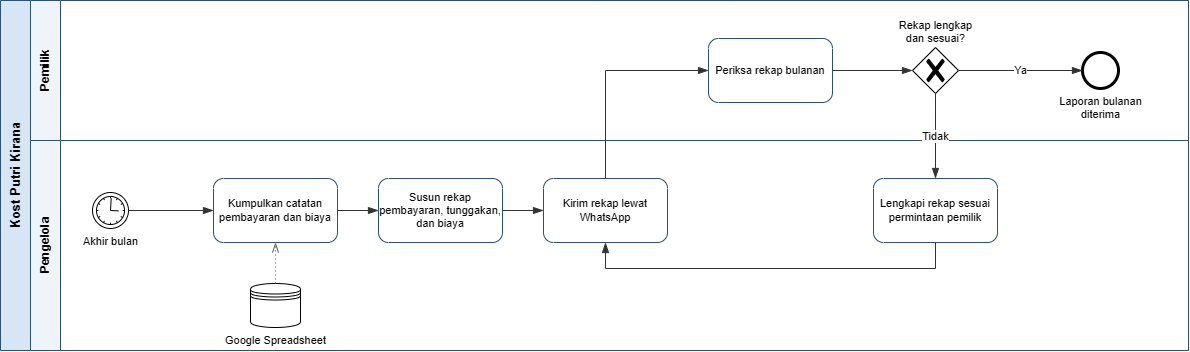

The diagram above was exported from draw.io. Its source (the exported page's mxGraphModel, read from the mxfile embedded in the PNG):
<mxGraphModel dx="1226" dy="636" grid="1" gridSize="10" guides="1" tooltips="1" connect="1" arrows="1" fold="1" page="0" pageScale="1" pageWidth="850" pageHeight="1100" math="0" shadow="0">
  <root>
    <mxCell id="0" />
    <mxCell id="1" parent="0" />
    <mxCell id="a3_pool" parent="1" style="swimlane;html=1;horizontal=0;startSize=30;collapsible=0;fontStyle=1;fontSize=13;strokeColor=#2F4F6F;fillColor=#D6E6F5;swimlaneFillColor=#FFFFFF;whiteSpace=wrap;" value="Kost Putri Kirana" vertex="1">
      <mxGeometry height="350" width="1188" y="40" as="geometry" />
    </mxCell>
    <mxCell id="a3_1" parent="a3_pool" style="swimlane;html=1;horizontal=0;startSize=30;collapsible=0;fontStyle=1;fontSize=12;strokeColor=#2F4F6F;fillColor=#EEF4FA;swimlaneFillColor=#FFFFFF;swimlaneLine=1;whiteSpace=wrap;" value="Pemilik" vertex="1">
      <mxGeometry height="140" width="1158" x="30" as="geometry" />
    </mxCell>
    <mxCell id="a3_t4" parent="a3_1" style="points=[[0.25,0,0],[0.5,0,0],[0.75,0,0],[1,0.25,0],[1,0.5,0],[1,0.75,0],[0.75,1,0],[0.5,1,0],[0.25,1,0],[0,0.75,0],[0,0.5,0],[0,0.25,0]];shape=mxgraph.bpmn.task2;whiteSpace=wrap;rectStyle=rounded;size=10;html=1;expand=0;collapsible=0;fontSize=11;fillColor=#FFFFFF;strokeColor=#2F4F6F;taskMarker=abstract;" value="Periksa rekap bulanan" vertex="1">
      <mxGeometry height="64" width="124" x="678" y="38" as="geometry" />
    </mxCell>
    <mxCell id="a3_g" parent="a3_1" style="points=[[0.25,0.25,0],[0.5,0,0],[0.75,0.25,0],[1,0.5,0],[0.75,0.75,0],[0.5,1,0],[0.25,0.75,0],[0,0.5,0]];shape=mxgraph.bpmn.gateway2;html=1;verticalLabelPosition=top;labelPosition=center;labelBackgroundColor=none;verticalAlign=bottom;align=center;perimeter=rhombusPerimeter;outlineConnect=0;outline=none;symbol=none;fontSize=11;gwType=exclusive;" value="Rekap lengkap&lt;br&gt;dan sesuai?" vertex="1">
      <mxGeometry height="46" width="46" x="882" y="47" as="geometry" />
    </mxCell>
    <mxCell id="a3_e" parent="a3_1" style="points=[[0.145,0.145,0],[0.5,0,0],[0.855,0.145,0],[1,0.5,0],[0.855,0.855,0],[0.5,1,0],[0.145,0.855,0],[0,0.5,0]];shape=mxgraph.bpmn.event;html=1;verticalLabelPosition=bottom;labelBackgroundColor=none;verticalAlign=top;align=center;perimeter=ellipsePerimeter;outlineConnect=0;aspect=fixed;fontSize=11;outline=end;symbol=general;" value="Laporan bulanan&lt;br&gt;diterima" vertex="1">
      <mxGeometry height="36" width="36" x="1052" y="52" as="geometry" />
    </mxCell>
    <mxCell id="a3_2" parent="a3_pool" style="swimlane;html=1;horizontal=0;startSize=30;collapsible=0;fontStyle=1;fontSize=12;strokeColor=#2F4F6F;fillColor=#EEF4FA;swimlaneFillColor=#FFFFFF;swimlaneLine=1;whiteSpace=wrap;" value="Pengelola" vertex="1">
      <mxGeometry height="210" width="1158" x="30" y="140" as="geometry" />
    </mxCell>
    <mxCell id="a3_s" parent="a3_2" style="points=[[0.145,0.145,0],[0.5,0,0],[0.855,0.145,0],[1,0.5,0],[0.855,0.855,0],[0.5,1,0],[0.145,0.855,0],[0,0.5,0]];shape=mxgraph.bpmn.event;html=1;verticalLabelPosition=bottom;labelBackgroundColor=none;verticalAlign=top;align=center;perimeter=ellipsePerimeter;outlineConnect=0;aspect=fixed;fontSize=11;outline=standard;symbol=timer;" value="Akhir bulan" vertex="1">
      <mxGeometry height="36" width="36" x="62" y="52" as="geometry" />
    </mxCell>
    <mxCell id="a3_t1" parent="a3_2" style="points=[[0.25,0,0],[0.5,0,0],[0.75,0,0],[1,0.25,0],[1,0.5,0],[1,0.75,0],[0.75,1,0],[0.5,1,0],[0.25,1,0],[0,0.75,0],[0,0.5,0],[0,0.25,0]];shape=mxgraph.bpmn.task2;whiteSpace=wrap;rectStyle=rounded;size=10;html=1;expand=0;collapsible=0;fontSize=11;fillColor=#FFFFFF;strokeColor=#2F4F6F;taskMarker=abstract;" value="Kumpulkan catatan pembayaran dan biaya" vertex="1">
      <mxGeometry height="64" width="124" x="183" y="38" as="geometry" />
    </mxCell>
    <mxCell id="a3_ds" parent="a3_2" style="shape=datastore;html=1;labelPosition=center;verticalLabelPosition=bottom;align=center;verticalAlign=top;fontSize=11;" value="Google Spreadsheet" vertex="1">
      <mxGeometry height="44" width="50" x="220" y="143" as="geometry" />
    </mxCell>
    <mxCell id="a3_t2" parent="a3_2" style="points=[[0.25,0,0],[0.5,0,0],[0.75,0,0],[1,0.25,0],[1,0.5,0],[1,0.75,0],[0.75,1,0],[0.5,1,0],[0.25,1,0],[0,0.75,0],[0,0.5,0],[0,0.25,0]];shape=mxgraph.bpmn.task2;whiteSpace=wrap;rectStyle=rounded;size=10;html=1;expand=0;collapsible=0;fontSize=11;fillColor=#FFFFFF;strokeColor=#2F4F6F;taskMarker=abstract;" value="Susun rekap pembayaran, tunggakan, dan biaya" vertex="1">
      <mxGeometry height="64" width="124" x="348" y="38" as="geometry" />
    </mxCell>
    <mxCell id="a3_t3" parent="a3_2" style="points=[[0.25,0,0],[0.5,0,0],[0.75,0,0],[1,0.25,0],[1,0.5,0],[1,0.75,0],[0.75,1,0],[0.5,1,0],[0.25,1,0],[0,0.75,0],[0,0.5,0],[0,0.25,0]];shape=mxgraph.bpmn.task2;whiteSpace=wrap;rectStyle=rounded;size=10;html=1;expand=0;collapsible=0;fontSize=11;fillColor=#FFFFFF;strokeColor=#2F4F6F;taskMarker=abstract;" value="Kirim rekap lewat WhatsApp" vertex="1">
      <mxGeometry height="64" width="124" x="513" y="38" as="geometry" />
    </mxCell>
    <mxCell id="a3_t5" parent="a3_2" style="points=[[0.25,0,0],[0.5,0,0],[0.75,0,0],[1,0.25,0],[1,0.5,0],[1,0.75,0],[0.75,1,0],[0.5,1,0],[0.25,1,0],[0,0.75,0],[0,0.5,0],[0,0.25,0]];shape=mxgraph.bpmn.task2;whiteSpace=wrap;rectStyle=rounded;size=10;html=1;expand=0;collapsible=0;fontSize=11;fillColor=#FFFFFF;strokeColor=#2F4F6F;taskMarker=abstract;" value="Lengkapi rekap sesuai permintaan pemilik" vertex="1">
      <mxGeometry height="64" width="124" x="843" y="38" as="geometry" />
    </mxCell>
    <mxCell id="a3_3" edge="1" parent="1" source="a3_s" style="edgeStyle=orthogonalEdgeStyle;rounded=0;html=1;endArrow=blockThin;endFill=1;endSize=8;strokeColor=#333333;fontSize=11;labelBackgroundColor=#FFFFFF;exitX=1.000;exitY=0.500;exitDx=0;exitDy=0;entryX=0.000;entryY=0.500;entryDx=0;entryDy=0;" target="a3_t1" value="">
      <mxGeometry relative="1" as="geometry" />
    </mxCell>
    <mxCell id="a3_4" edge="1" parent="1" source="a3_t1" style="edgeStyle=orthogonalEdgeStyle;rounded=0;html=1;endArrow=blockThin;endFill=1;endSize=8;strokeColor=#333333;fontSize=11;labelBackgroundColor=#FFFFFF;exitX=1.000;exitY=0.500;exitDx=0;exitDy=0;entryX=0.000;entryY=0.500;entryDx=0;entryDy=0;" target="a3_t2" value="">
      <mxGeometry relative="1" as="geometry" />
    </mxCell>
    <mxCell id="a3_5" edge="1" parent="1" source="a3_t2" style="edgeStyle=orthogonalEdgeStyle;rounded=0;html=1;endArrow=blockThin;endFill=1;endSize=8;strokeColor=#333333;fontSize=11;labelBackgroundColor=#FFFFFF;exitX=1.000;exitY=0.500;exitDx=0;exitDy=0;entryX=0.000;entryY=0.500;entryDx=0;entryDy=0;" target="a3_t3" value="">
      <mxGeometry relative="1" as="geometry" />
    </mxCell>
    <mxCell id="a3_6" edge="1" parent="1" source="a3_t3" style="edgeStyle=orthogonalEdgeStyle;rounded=0;html=1;endArrow=blockThin;endFill=1;endSize=8;strokeColor=#333333;fontSize=11;labelBackgroundColor=#FFFFFF;exitX=0.500;exitY=0.000;exitDx=0;exitDy=0;entryX=0.000;entryY=0.500;entryDx=0;entryDy=0;" target="a3_t4" value="">
      <mxGeometry relative="1" as="geometry">
        <Array as="points">
          <mxPoint x="605" y="110" />
        </Array>
      </mxGeometry>
    </mxCell>
    <mxCell id="a3_7" edge="1" parent="1" source="a3_t4" style="edgeStyle=orthogonalEdgeStyle;rounded=0;html=1;endArrow=blockThin;endFill=1;endSize=8;strokeColor=#333333;fontSize=11;labelBackgroundColor=#FFFFFF;exitX=1.000;exitY=0.500;exitDx=0;exitDy=0;entryX=0.000;entryY=0.500;entryDx=0;entryDy=0;" target="a3_g" value="">
      <mxGeometry relative="1" as="geometry" />
    </mxCell>
    <mxCell id="a3_8" edge="1" parent="1" source="a3_g" style="edgeStyle=orthogonalEdgeStyle;rounded=0;html=1;endArrow=blockThin;endFill=1;endSize=8;strokeColor=#333333;fontSize=11;labelBackgroundColor=#FFFFFF;exitX=1.000;exitY=0.500;exitDx=0;exitDy=0;entryX=0.000;entryY=0.500;entryDx=0;entryDy=0;" target="a3_e" value="Ya">
      <mxGeometry relative="1" as="geometry" />
    </mxCell>
    <mxCell id="a3_9" edge="1" parent="1" source="a3_g" style="edgeStyle=orthogonalEdgeStyle;rounded=0;html=1;endArrow=blockThin;endFill=1;endSize=8;strokeColor=#333333;fontSize=11;labelBackgroundColor=#FFFFFF;exitX=0.500;exitY=1.000;exitDx=0;exitDy=0;entryX=0.500;entryY=0.000;entryDx=0;entryDy=0;" target="a3_t5" value="Tidak">
      <mxGeometry relative="1" as="geometry" />
    </mxCell>
    <mxCell id="a3_10" edge="1" parent="1" source="a3_t5" style="edgeStyle=orthogonalEdgeStyle;rounded=0;html=1;endArrow=blockThin;endFill=1;endSize=8;strokeColor=#333333;fontSize=11;labelBackgroundColor=#FFFFFF;exitX=0.500;exitY=1.000;exitDx=0;exitDy=0;entryX=0.500;entryY=1.000;entryDx=0;entryDy=0;" target="a3_t3" value="">
      <mxGeometry relative="1" as="geometry">
        <Array as="points">
          <mxPoint x="935" y="308" />
          <mxPoint x="605" y="308" />
        </Array>
      </mxGeometry>
    </mxCell>
    <mxCell id="a3_11" edge="1" parent="1" source="a3_ds" style="edgeStyle=orthogonalEdgeStyle;rounded=0;html=1;dashed=1;dashPattern=1 3;endArrow=openThin;endFill=0;endSize=8;strokeColor=#555555;exitX=0.500;exitY=0.000;exitDx=0;exitDy=0;entryX=0.500;entryY=1.000;entryDx=0;entryDy=0;" target="a3_t1" value="">
      <mxGeometry relative="1" as="geometry" />
    </mxCell>
  </root>
</mxGraphModel>